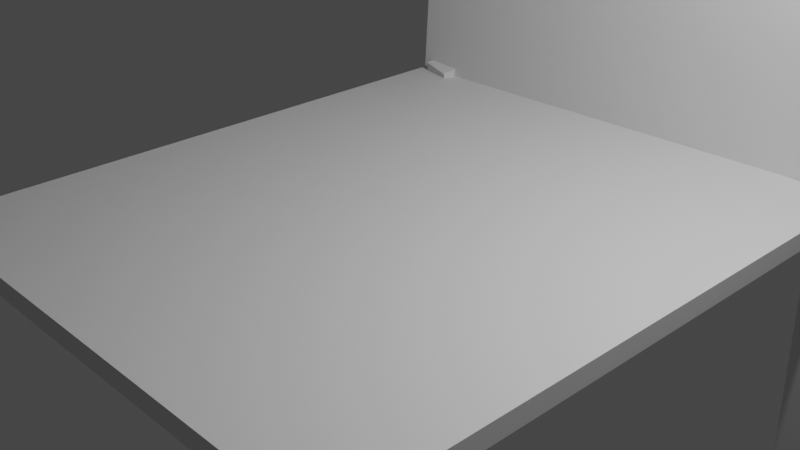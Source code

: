 # Source: Musica_Chair.blend  (saved by Blender 3.6.13; exported with 4.5.12 LTS)
import bpy
from mathutils import Matrix  # noqa: F401  (used for matrix-valued properties, if any)

bpy.ops.wm.read_factory_settings(use_empty=True)
scene = bpy.context.scene
scene.name = 'Scene'

# ---- collections
col_collection = bpy.data.collections.new('Collection'); scene.collection.children.link(col_collection)

# ---- materials (node trees are filled in below, after node groups)
mat_material = bpy.data.materials.new('Material')
mat_material.alpha_threshold = 0.0
mat_material.use_transparent_shadow = False
mat_material.roughness = 0.5
mat_material.line_color = (0.0, 0.0, 0.0, 1.0)
mat_material_001 = bpy.data.materials.new('Material.001')
mat_material_001.alpha_threshold = 0.0
mat_material_001.use_transparent_shadow = False
mat_material_001.roughness = 0.5
mat_material_001.line_color = (0.0, 0.0, 0.0, 1.0)
mat_material_002 = bpy.data.materials.new('Material.002')
mat_material_002.alpha_threshold = 0.0
mat_material_002.use_transparent_shadow = False
mat_material_002.roughness = 0.5
mat_material_002.line_color = (0.0, 0.0, 0.0, 1.0)
mat_material_003 = bpy.data.materials.new('Material.003')
mat_material_003.alpha_threshold = 0.0
mat_material_003.use_transparent_shadow = False
mat_material_003.roughness = 0.5
mat_material_003.line_color = (0.0, 0.0, 0.0, 1.0)
mat_material_004 = bpy.data.materials.new('Material.004')
mat_material_004.alpha_threshold = 0.0
mat_material_004.use_transparent_shadow = False
mat_material_004.roughness = 0.5
mat_material_004.line_color = (0.0, 0.0, 0.0, 1.0)
mat_material_005 = bpy.data.materials.new('Material.005')
mat_material_005.alpha_threshold = 0.0
mat_material_005.use_transparent_shadow = False
mat_material_005.roughness = 0.5
mat_material_005.line_color = (0.0, 0.0, 0.0, 1.0)

# ---- material node trees
mat_material.use_nodes = True; mat_material.node_tree.nodes.clear()
_N = mat_material.node_tree.nodes; _L = mat_material.node_tree.links
n0 = _N.new('ShaderNodeOutputMaterial'); n0.name = 'Material Output'; n0.location = (300, 300)
n1 = _N.new('ShaderNodeBsdfPrincipled'); n1.name = 'Principled BSDF'; n1.location = (10, 300)
n1.distribution = 'GGX'
n1.subsurface_method = 'RANDOM_WALK_SKIN'
n1.inputs[3].default_value = 1.45
n1.inputs[27].default_value = (0.0, 0.0, 0.0, 1.0)
n1.inputs[28].default_value = 1.0
_L.new(n1.outputs[0], n0.inputs[0])
n0.is_active_output = True
mat_material_001.use_nodes = True; mat_material_001.node_tree.nodes.clear()
_N = mat_material_001.node_tree.nodes; _L = mat_material_001.node_tree.links
n0 = _N.new('ShaderNodeOutputMaterial'); n0.name = 'Material Output'; n0.location = (300, 300)
n1 = _N.new('ShaderNodeBsdfPrincipled'); n1.name = 'Principled BSDF'; n1.location = (10, 300)
n1.distribution = 'GGX'
n1.subsurface_method = 'RANDOM_WALK_SKIN'
n1.inputs[3].default_value = 1.45
n1.inputs[27].default_value = (0.0, 0.0, 0.0, 1.0)
n1.inputs[28].default_value = 1.0
_L.new(n1.outputs[0], n0.inputs[0])
n0.is_active_output = True
mat_material_002.use_nodes = True; mat_material_002.node_tree.nodes.clear()
_N = mat_material_002.node_tree.nodes; _L = mat_material_002.node_tree.links
n0 = _N.new('ShaderNodeOutputMaterial'); n0.name = 'Material Output'; n0.location = (300, 300)
n1 = _N.new('ShaderNodeBsdfPrincipled'); n1.name = 'Principled BSDF'; n1.location = (10, 300)
n1.distribution = 'GGX'
n1.subsurface_method = 'RANDOM_WALK_SKIN'
n1.inputs[3].default_value = 1.45
n1.inputs[27].default_value = (0.0, 0.0, 0.0, 1.0)
n1.inputs[28].default_value = 1.0
_L.new(n1.outputs[0], n0.inputs[0])
n0.is_active_output = True
mat_material_003.use_nodes = True; mat_material_003.node_tree.nodes.clear()
_N = mat_material_003.node_tree.nodes; _L = mat_material_003.node_tree.links
n0 = _N.new('ShaderNodeOutputMaterial'); n0.name = 'Material Output'; n0.location = (300, 300)
n1 = _N.new('ShaderNodeBsdfPrincipled'); n1.name = 'Principled BSDF'; n1.location = (10, 300)
n1.distribution = 'GGX'
n1.subsurface_method = 'RANDOM_WALK_SKIN'
n1.inputs[3].default_value = 1.45
n1.inputs[27].default_value = (0.0, 0.0, 0.0, 1.0)
n1.inputs[28].default_value = 1.0
_L.new(n1.outputs[0], n0.inputs[0])
n0.is_active_output = True
mat_material_004.use_nodes = True; mat_material_004.node_tree.nodes.clear()
_N = mat_material_004.node_tree.nodes; _L = mat_material_004.node_tree.links
n0 = _N.new('ShaderNodeOutputMaterial'); n0.name = 'Material Output'; n0.location = (300, 300)
n1 = _N.new('ShaderNodeBsdfPrincipled'); n1.name = 'Principled BSDF'; n1.location = (10, 300)
n1.distribution = 'GGX'
n1.subsurface_method = 'RANDOM_WALK_SKIN'
n1.inputs[3].default_value = 1.45
n1.inputs[27].default_value = (0.0, 0.0, 0.0, 1.0)
n1.inputs[28].default_value = 1.0
_L.new(n1.outputs[0], n0.inputs[0])
n0.is_active_output = True
mat_material_005.use_nodes = True; mat_material_005.node_tree.nodes.clear()
_N = mat_material_005.node_tree.nodes; _L = mat_material_005.node_tree.links
n0 = _N.new('ShaderNodeOutputMaterial'); n0.name = 'Material Output'; n0.location = (300, 300)
n1 = _N.new('ShaderNodeBsdfPrincipled'); n1.name = 'Principled BSDF'; n1.location = (10, 300)
n1.distribution = 'GGX'
n1.subsurface_method = 'RANDOM_WALK_SKIN'
n1.inputs[3].default_value = 1.45
n1.inputs[27].default_value = (0.0, 0.0, 0.0, 1.0)
n1.inputs[28].default_value = 1.0
_L.new(n1.outputs[0], n0.inputs[0])
n0.is_active_output = True

# ---- world
world_world = bpy.data.worlds.new('World'); scene.world = world_world
world_world.use_nodes = True; world_world.node_tree.nodes.clear()
_N = world_world.node_tree.nodes; _L = world_world.node_tree.links
n0 = _N.new('ShaderNodeOutputWorld'); n0.name = 'World Output'; n0.location = (300, 300)
n1 = _N.new('ShaderNodeBackground'); n1.name = 'Background'; n1.location = (10, 300)
n1.inputs[0].default_value = (0.05088, 0.05088, 0.05088, 1.0)
_L.new(n1.outputs[0], n0.inputs[0])
n0.is_active_output = True
world_world.color = (0.05088, 0.05088, 0.05088)
world_world.use_sun_shadow = False
world_world.sun_shadow_jitter_overblur = 0.0

# ---- cameras
cam_camera = bpy.data.cameras.new('Camera')
cam_camera.clip_end = 100.0
cam_camera.ortho_scale = 7.314

# ---- lights
light_light = bpy.data.lights.new('Light', 'POINT')
light_light.transmission_factor = 0.0
light_light.energy = 1000.0
light_light.shadow_soft_size = 0.1
light_light.shadow_maximum_resolution = 0.006
light_light.use_absolute_resolution = True

# ---- meshes
me_cube = bpy.data.meshes.new('Cube')
me_cube.from_pydata([(1.0, 1.0, 1.0), (1.0, 1.0, -1.0), (1.0, -1.0, 1.0), (1.0, -1.0, -1.0), (-1.0, 1.0, 1.0), (-1.0, 1.0, -1.0), (-1.0, -1.0, 1.0), (-1.0, -1.0, -1.0)], [], [(0, 4, 6, 2), (3, 2, 6, 7), (7, 6, 4, 5), (5, 1, 3, 7), (1, 0, 2, 3), (5, 4, 0, 1)])
_uv = me_cube.uv_layers.new(name='UVMap')
_uv.uv.foreach_set('vector', [0.625, 0.5, 0.875, 0.5, 0.875, 0.75, 0.625, 0.75, 0.375, 0.75, 0.625, 0.75, 0.625, 1.0, 0.375, 1.0, 0.375, 0.0, 0.625, 0.0, 0.625, 0.25, 0.375, 0.25, 0.125, 0.5, 0.375, 0.5, 0.375, 0.75, 0.125, 0.75, 0.375, 0.5, 0.625, 0.5, 0.625, 0.75, 0.375, 0.75, 0.375, 0.25, 0.625, 0.25, 0.625, 0.5, 0.375, 0.5])
me_cube.materials.append(mat_material)
me_cube.use_mirror_vertex_groups = False
me_cube.update()
me_cube_001 = bpy.data.meshes.new('Cube.001')
me_cube_001.from_pydata([(1.0, 1.0, 1.0), (1.0, 1.0, -1.0), (1.0, -1.0, 1.0), (1.0, -1.0, -1.0), (-1.0, 1.0, 1.0), (-1.0, 1.0, -1.0), (-1.0, -1.0, 1.0), (-1.0, -1.0, -1.0)], [], [(0, 4, 6, 2), (3, 2, 6, 7), (7, 6, 4, 5), (5, 1, 3, 7), (1, 0, 2, 3), (5, 4, 0, 1)])
_uv = me_cube_001.uv_layers.new(name='UVMap')
_uv.uv.foreach_set('vector', [0.625, 0.5, 0.875, 0.5, 0.875, 0.75, 0.625, 0.75, 0.375, 0.75, 0.625, 0.75, 0.625, 1.0, 0.375, 1.0, 0.375, 0.0, 0.625, 0.0, 0.625, 0.25, 0.375, 0.25, 0.125, 0.5, 0.375, 0.5, 0.375, 0.75, 0.125, 0.75, 0.375, 0.5, 0.625, 0.5, 0.625, 0.75, 0.375, 0.75, 0.375, 0.25, 0.625, 0.25, 0.625, 0.5, 0.375, 0.5])
me_cube_001.materials.append(mat_material_001)
me_cube_001.use_mirror_vertex_groups = False
me_cube_001.update()
me_cube_002 = bpy.data.meshes.new('Cube.002')
me_cube_002.from_pydata([(1.0, 1.0, 1.0), (1.0, 1.0, -1.0), (1.0, -1.0, 1.0), (1.0, -1.0, -1.0), (-1.0, 1.0, 1.0), (-1.0, 1.0, -1.0), (-1.0, -1.0, 1.0), (-1.0, -1.0, -1.0)], [], [(0, 4, 6, 2), (3, 2, 6, 7), (7, 6, 4, 5), (5, 1, 3, 7), (1, 0, 2, 3), (5, 4, 0, 1)])
_uv = me_cube_002.uv_layers.new(name='UVMap')
_uv.uv.foreach_set('vector', [0.625, 0.5, 0.875, 0.5, 0.875, 0.75, 0.625, 0.75, 0.375, 0.75, 0.625, 0.75, 0.625, 1.0, 0.375, 1.0, 0.375, 0.0, 0.625, 0.0, 0.625, 0.25, 0.375, 0.25, 0.125, 0.5, 0.375, 0.5, 0.375, 0.75, 0.125, 0.75, 0.375, 0.5, 0.625, 0.5, 0.625, 0.75, 0.375, 0.75, 0.375, 0.25, 0.625, 0.25, 0.625, 0.5, 0.375, 0.5])
me_cube_002.materials.append(mat_material_002)
me_cube_002.use_mirror_vertex_groups = False
me_cube_002.update()
me_cube_003 = bpy.data.meshes.new('Cube.003')
me_cube_003.from_pydata([(1.0, 1.0, 1.0), (1.0, 1.0, -1.0), (1.0, -1.0, 1.0), (1.0, -1.0, -1.0), (-1.0, 1.0, 1.0), (-1.0, 1.0, -1.0), (-1.0, -1.0, 1.0), (-1.0, -1.0, -1.0)], [], [(0, 4, 6, 2), (3, 2, 6, 7), (7, 6, 4, 5), (5, 1, 3, 7), (1, 0, 2, 3), (5, 4, 0, 1)])
_uv = me_cube_003.uv_layers.new(name='UVMap')
_uv.uv.foreach_set('vector', [0.625, 0.5, 0.875, 0.5, 0.875, 0.75, 0.625, 0.75, 0.375, 0.75, 0.625, 0.75, 0.625, 1.0, 0.375, 1.0, 0.375, 0.0, 0.625, 0.0, 0.625, 0.25, 0.375, 0.25, 0.125, 0.5, 0.375, 0.5, 0.375, 0.75, 0.125, 0.75, 0.375, 0.5, 0.625, 0.5, 0.625, 0.75, 0.375, 0.75, 0.375, 0.25, 0.625, 0.25, 0.625, 0.5, 0.375, 0.5])
me_cube_003.materials.append(mat_material_003)
me_cube_003.use_mirror_vertex_groups = False
me_cube_003.update()
me_cube_004 = bpy.data.meshes.new('Cube.004')
me_cube_004.from_pydata([(1.0, 1.0, 1.0), (1.0, 1.0, -1.0), (1.0, -1.0, 1.0), (1.0, -1.0, -1.0), (-1.0, 1.0, 1.0), (-1.0, 1.0, -1.0), (-1.0, -1.0, 1.0), (-1.0, -1.0, -1.0)], [], [(0, 4, 6, 2), (3, 2, 6, 7), (7, 6, 4, 5), (5, 1, 3, 7), (1, 0, 2, 3), (5, 4, 0, 1)])
_uv = me_cube_004.uv_layers.new(name='UVMap')
_uv.uv.foreach_set('vector', [0.625, 0.5, 0.875, 0.5, 0.875, 0.75, 0.625, 0.75, 0.375, 0.75, 0.625, 0.75, 0.625, 1.0, 0.375, 1.0, 0.375, 0.0, 0.625, 0.0, 0.625, 0.25, 0.375, 0.25, 0.125, 0.5, 0.375, 0.5, 0.375, 0.75, 0.125, 0.75, 0.375, 0.5, 0.625, 0.5, 0.625, 0.75, 0.375, 0.75, 0.375, 0.25, 0.625, 0.25, 0.625, 0.5, 0.375, 0.5])
me_cube_004.materials.append(mat_material_004)
me_cube_004.use_mirror_vertex_groups = False
me_cube_004.update()
me_cube_005 = bpy.data.meshes.new('Cube.005')
me_cube_005.from_pydata([(1.0, 1.0, 1.0), (1.0, 1.0, -1.0), (1.0, -1.0, 1.0), (1.0, -1.0, -1.0), (-1.0, 1.0, 1.0), (-1.0, 1.0, -1.0), (-1.0, -1.0, 1.0), (-1.0, -1.0, -1.0)], [], [(0, 4, 6, 2), (3, 2, 6, 7), (7, 6, 4, 5), (5, 1, 3, 7), (1, 0, 2, 3), (5, 4, 0, 1)])
_uv = me_cube_005.uv_layers.new(name='UVMap')
_uv.uv.foreach_set('vector', [0.625, 0.5, 0.875, 0.5, 0.875, 0.75, 0.625, 0.75, 0.375, 0.75, 0.625, 0.75, 0.625, 1.0, 0.375, 1.0, 0.375, 0.0, 0.625, 0.0, 0.625, 0.25, 0.375, 0.25, 0.125, 0.5, 0.375, 0.5, 0.375, 0.75, 0.125, 0.75, 0.375, 0.5, 0.625, 0.5, 0.625, 0.75, 0.375, 0.75, 0.375, 0.25, 0.625, 0.25, 0.625, 0.5, 0.375, 0.5])
me_cube_005.materials.append(mat_material_005)
me_cube_005.use_mirror_vertex_groups = False
me_cube_005.update()

# ---- objects
ob_cube = bpy.data.objects.new('Cube', me_cube)
ob_light = bpy.data.objects.new('Light', light_light)
ob_camera = bpy.data.objects.new('Camera', cam_camera)
ob_cube_001 = bpy.data.objects.new('Cube.001', me_cube_001)
ob_cube_002 = bpy.data.objects.new('Cube.002', me_cube_002)
ob_cube_003 = bpy.data.objects.new('Cube.003', me_cube_003)
ob_cube_004 = bpy.data.objects.new('Cube.004', me_cube_004)
ob_cube_005 = bpy.data.objects.new('Cube.005', me_cube_005)

# ---- transforms, parenting, visibility, modifiers, constraints
ob_cube.location = (0.0, 0.0, 0.0)
ob_cube.scale = (3.05, 3.571, 0.1098)
ob_cube.lock_rotations_4d = False
ob_cube.empty_display_type = 'ARROWS'
ob_cube.lineart.crease_threshold = 0.0
ob_light.location = (4.076, 1.005, 5.904)
ob_light.rotation_euler = (0.6503, 0.05522, 1.866)
ob_light.lock_rotations_4d = False
ob_light.empty_display_type = 'ARROWS'
ob_light.color = (0.0, 0.0, 0.0, 0.0)
ob_light.lineart.crease_threshold = 0.0
ob_camera.location = (7.359, -6.926, 4.958)
ob_camera.rotation_euler = (1.109, 0.0, 0.8149)
ob_camera.lock_rotations_4d = False
ob_camera.empty_display_type = 'ARROWS'
ob_camera.color = (0.0, 0.0, 0.0, 0.0)
ob_camera.display_type = 'WIRE'
ob_camera.lineart.crease_threshold = 0.0
ob_cube_001.location = (0.0, 3.792, 3.566)
ob_cube_001.rotation_euler = (1.51, -0.002295, 0.04474)
ob_cube_001.scale = (3.05, 3.571, 0.1098)
ob_cube_001.lock_rotations_4d = False
ob_cube_001.empty_display_type = 'ARROWS'
ob_cube_001.lineart.crease_threshold = 0.0
ob_cube_002.location = (2.844, -4.703, -3.512)
ob_cube_002.rotation_euler = (1.189, -0.0, 0.0)
ob_cube_002.scale = (0.2002, 3.833, 0.1179)
ob_cube_002.lock_rotations_4d = False
ob_cube_002.empty_display_type = 'ARROWS'
ob_cube_002.lineart.crease_threshold = 0.0
ob_cube_003.location = (2.673, 4.158, -3.512)
ob_cube_003.rotation_euler = (4.909, 0.1211, -0.1831)
ob_cube_003.scale = (0.2002, 3.833, 0.1179)
ob_cube_003.lock_rotations_4d = False
ob_cube_003.empty_display_type = 'ARROWS'
ob_cube_003.lineart.crease_threshold = 0.0
ob_cube_004.location = (-3.005, 4.158, -3.512)
ob_cube_004.rotation_euler = (4.909, 0.1211, -0.1831)
ob_cube_004.scale = (0.2002, 3.833, 0.1179)
ob_cube_004.lock_rotations_4d = False
ob_cube_004.empty_display_type = 'ARROWS'
ob_cube_004.lineart.crease_threshold = 0.0
ob_cube_005.location = (-2.835, -4.703, -3.512)
ob_cube_005.rotation_euler = (1.189, -0.0, 0.0)
ob_cube_005.scale = (0.2002, 3.833, 0.1179)
ob_cube_005.lock_rotations_4d = False
ob_cube_005.empty_display_type = 'ARROWS'
ob_cube_005.lineart.crease_threshold = 0.0

# ---- collection membership
col_collection.objects.link(ob_cube)
col_collection.objects.link(ob_light)
col_collection.objects.link(ob_camera)
col_collection.objects.link(ob_cube_001)
col_collection.objects.link(ob_cube_002)
col_collection.objects.link(ob_cube_003)
col_collection.objects.link(ob_cube_004)
col_collection.objects.link(ob_cube_005)

# ---- scene / render settings (as saved in the file)
scene.camera = ob_camera
scene.frame_start = 1; scene.frame_end = 250; scene.frame_set(1)
scene.render.engine = 'BLENDER_EEVEE_NEXT'
scene.cycles.sampling_pattern = 'TABULATED_SOBOL'
scene.view_settings.view_transform = 'Filmic'
bpy.context.view_layer.update()

